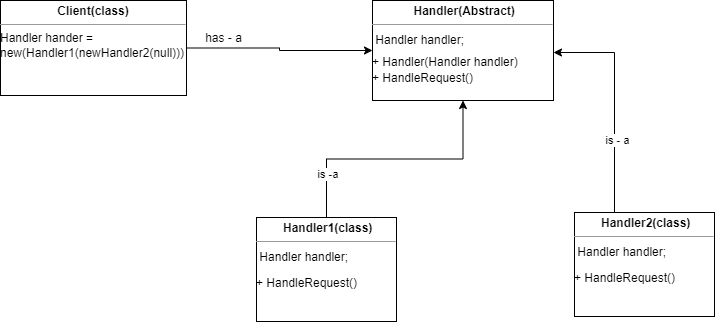

The diagram above was exported from draw.io. Its source (the exported page's mxGraphModel, read from the mxfile embedded in the PNG):
<mxGraphModel dx="864" dy="516" grid="0" gridSize="10" guides="1" tooltips="1" connect="1" arrows="1" fold="1" page="1" pageScale="1" pageWidth="850" pageHeight="1100" math="0" shadow="0">
  <root>
    <mxCell id="0" />
    <mxCell id="1" parent="0" />
    <mxCell id="D5VVMksX6avndWM0CqdB-3" value="" style="edgeStyle=orthogonalEdgeStyle;rounded=0;orthogonalLoop=1;jettySize=auto;html=1;" edge="1" parent="1" source="D5VVMksX6avndWM0CqdB-1" target="D5VVMksX6avndWM0CqdB-2">
      <mxGeometry relative="1" as="geometry" />
    </mxCell>
    <mxCell id="D5VVMksX6avndWM0CqdB-1" value="&lt;p style=&quot;margin:0px;margin-top:4px;text-align:center;&quot;&gt;&lt;b&gt;Client(class)&lt;/b&gt;&lt;/p&gt;&lt;hr size=&quot;1&quot;&gt;&lt;div style=&quot;height:2px;&quot;&gt;Handler hander = new(Handler1(newHandler2(null)))&lt;/div&gt;" style="verticalAlign=top;align=left;overflow=fill;fontSize=12;fontFamily=Helvetica;html=1;whiteSpace=wrap;" vertex="1" parent="1">
      <mxGeometry x="91" y="130" width="186" height="95" as="geometry" />
    </mxCell>
    <mxCell id="D5VVMksX6avndWM0CqdB-6" value="" style="edgeStyle=orthogonalEdgeStyle;rounded=0;orthogonalLoop=1;jettySize=auto;html=1;" edge="1" parent="1" source="D5VVMksX6avndWM0CqdB-5" target="D5VVMksX6avndWM0CqdB-2">
      <mxGeometry relative="1" as="geometry" />
    </mxCell>
    <mxCell id="D5VVMksX6avndWM0CqdB-11" value="is -a&amp;nbsp;" style="edgeLabel;html=1;align=center;verticalAlign=middle;resizable=0;points=[];" vertex="1" connectable="0" parent="D5VVMksX6avndWM0CqdB-6">
      <mxGeometry x="-0.6507" y="-2" relative="1" as="geometry">
        <mxPoint as="offset" />
      </mxGeometry>
    </mxCell>
    <mxCell id="D5VVMksX6avndWM0CqdB-5" value="&lt;p style=&quot;margin:0px;margin-top:4px;text-align:center;&quot;&gt;&lt;b&gt;&amp;nbsp;Handler1(class)&lt;/b&gt;&lt;/p&gt;&lt;hr size=&quot;1&quot;&gt;&lt;div style=&quot;height:2px;&quot;&gt;&lt;br&gt;&lt;/div&gt;&lt;div style=&quot;height:2px;&quot;&gt;&amp;nbsp;Handler handler;&lt;/div&gt;&lt;div style=&quot;height:2px;&quot;&gt;&lt;br&gt;&lt;/div&gt;&lt;div style=&quot;height:2px;&quot;&gt;&lt;br&gt;&lt;/div&gt;&lt;div style=&quot;height:2px;&quot;&gt;&lt;br&gt;&lt;/div&gt;&lt;div style=&quot;height:2px;&quot;&gt;&lt;br&gt;&lt;/div&gt;&lt;div style=&quot;height:2px;&quot;&gt;&lt;br&gt;&lt;/div&gt;&lt;div style=&quot;height:2px;&quot;&gt;&lt;br&gt;&lt;/div&gt;&lt;div style=&quot;height:2px;&quot;&gt;&lt;br&gt;&lt;/div&gt;&lt;div style=&quot;height:2px;&quot;&gt;&lt;br&gt;&lt;/div&gt;&lt;div style=&quot;height:2px;&quot;&gt;&lt;br&gt;&lt;/div&gt;&lt;div style=&quot;height:2px;&quot;&gt;&lt;br&gt;&lt;/div&gt;&lt;div style=&quot;height:2px;&quot;&gt;&lt;br&gt;&lt;/div&gt;&lt;div style=&quot;height:2px;&quot;&gt;&lt;br&gt;&lt;/div&gt;&lt;div style=&quot;height:2px;&quot;&gt;+&amp;nbsp;&lt;span style=&quot;background-color: initial;&quot;&gt;HandleRequest()&lt;/span&gt;&lt;/div&gt;" style="verticalAlign=top;align=left;overflow=fill;fontSize=12;fontFamily=Helvetica;html=1;whiteSpace=wrap;direction=west;" vertex="1" parent="1">
      <mxGeometry x="347" y="347" width="140" height="104" as="geometry" />
    </mxCell>
    <mxCell id="D5VVMksX6avndWM0CqdB-8" value="" style="edgeStyle=orthogonalEdgeStyle;rounded=0;orthogonalLoop=1;jettySize=auto;html=1;" edge="1" parent="1" source="D5VVMksX6avndWM0CqdB-7" target="D5VVMksX6avndWM0CqdB-2">
      <mxGeometry relative="1" as="geometry">
        <Array as="points">
          <mxPoint x="705" y="182" />
        </Array>
      </mxGeometry>
    </mxCell>
    <mxCell id="D5VVMksX6avndWM0CqdB-12" value="is - a" style="edgeLabel;html=1;align=center;verticalAlign=middle;resizable=0;points=[];" vertex="1" connectable="0" parent="D5VVMksX6avndWM0CqdB-8">
      <mxGeometry x="-0.3435" y="-2" relative="1" as="geometry">
        <mxPoint as="offset" />
      </mxGeometry>
    </mxCell>
    <mxCell id="D5VVMksX6avndWM0CqdB-2" value="&lt;p style=&quot;margin:0px;margin-top:4px;text-align:center;&quot;&gt;&lt;b&gt;&amp;nbsp;Handler(Abstract)&lt;/b&gt;&lt;/p&gt;&lt;hr size=&quot;1&quot;&gt;&lt;div style=&quot;height:2px;&quot;&gt;&lt;br&gt;&lt;/div&gt;&lt;div style=&quot;height:2px;&quot;&gt;&amp;nbsp;Handler handler;&lt;/div&gt;&lt;div style=&quot;height:2px;&quot;&gt;&lt;br&gt;&lt;/div&gt;&lt;div style=&quot;height:2px;&quot;&gt;&lt;br&gt;&lt;/div&gt;&lt;div style=&quot;height:2px;&quot;&gt;&lt;br&gt;&lt;/div&gt;&lt;div style=&quot;height:2px;&quot;&gt;&lt;br&gt;&lt;/div&gt;&lt;div style=&quot;height:2px;&quot;&gt;&lt;br&gt;&lt;/div&gt;&lt;div style=&quot;height:2px;&quot;&gt;&lt;br&gt;&lt;/div&gt;&lt;div style=&quot;height:2px;&quot;&gt;&lt;br&gt;&lt;/div&gt;&lt;div style=&quot;height:2px;&quot;&gt;&lt;br&gt;&lt;/div&gt;&lt;div style=&quot;height:2px;&quot;&gt;&lt;br&gt;&lt;/div&gt;&lt;div style=&quot;height:2px;&quot;&gt;&lt;br&gt;&lt;/div&gt;&lt;div style=&quot;height:2px;&quot;&gt;+ Handler(Handler handler)&lt;/div&gt;&lt;div style=&quot;height:2px;&quot;&gt;&lt;br&gt;&lt;/div&gt;&lt;div style=&quot;height:2px;&quot;&gt;&lt;br&gt;&lt;/div&gt;&lt;div style=&quot;height:2px;&quot;&gt;&lt;br&gt;&lt;/div&gt;&lt;div style=&quot;height:2px;&quot;&gt;&lt;br&gt;&lt;/div&gt;&lt;div style=&quot;height:2px;&quot;&gt;&lt;br&gt;&lt;/div&gt;&lt;div style=&quot;height:2px;&quot;&gt;&lt;br&gt;&lt;/div&gt;&lt;div style=&quot;height:2px;&quot;&gt;&lt;br&gt;&lt;/div&gt;&lt;div style=&quot;height:2px;&quot;&gt;+&amp;nbsp;&lt;span style=&quot;background-color: initial;&quot;&gt;HandleRequest()&lt;/span&gt;&lt;/div&gt;" style="verticalAlign=top;align=left;overflow=fill;fontSize=12;fontFamily=Helvetica;html=1;whiteSpace=wrap;" vertex="1" parent="1">
      <mxGeometry x="463" y="130" width="181" height="100" as="geometry" />
    </mxCell>
    <mxCell id="D5VVMksX6avndWM0CqdB-7" value="&lt;p style=&quot;margin:0px;margin-top:4px;text-align:center;&quot;&gt;&lt;b&gt;&amp;nbsp;Handler2(class)&lt;/b&gt;&lt;/p&gt;&lt;hr size=&quot;1&quot;&gt;&lt;div style=&quot;height:2px;&quot;&gt;&lt;br&gt;&lt;/div&gt;&lt;div style=&quot;height:2px;&quot;&gt;&amp;nbsp;Handler handler;&lt;/div&gt;&lt;div style=&quot;height:2px;&quot;&gt;&lt;br&gt;&lt;/div&gt;&lt;div style=&quot;height:2px;&quot;&gt;&lt;br&gt;&lt;/div&gt;&lt;div style=&quot;height:2px;&quot;&gt;&lt;br&gt;&lt;/div&gt;&lt;div style=&quot;height:2px;&quot;&gt;&lt;br&gt;&lt;/div&gt;&lt;div style=&quot;height:2px;&quot;&gt;&lt;br&gt;&lt;/div&gt;&lt;div style=&quot;height:2px;&quot;&gt;&lt;br&gt;&lt;/div&gt;&lt;div style=&quot;height:2px;&quot;&gt;&lt;br&gt;&lt;/div&gt;&lt;div style=&quot;height:2px;&quot;&gt;&lt;br&gt;&lt;/div&gt;&lt;div style=&quot;height:2px;&quot;&gt;&lt;br&gt;&lt;/div&gt;&lt;div style=&quot;height:2px;&quot;&gt;&lt;br&gt;&lt;/div&gt;&lt;div style=&quot;height:2px;&quot;&gt;&lt;br&gt;&lt;/div&gt;&lt;div style=&quot;height:2px;&quot;&gt;&lt;br&gt;&lt;/div&gt;&lt;div style=&quot;height:2px;&quot;&gt;+&amp;nbsp;&lt;span style=&quot;background-color: initial;&quot;&gt;HandleRequest()&lt;/span&gt;&lt;/div&gt;" style="verticalAlign=top;align=left;overflow=fill;fontSize=12;fontFamily=Helvetica;html=1;whiteSpace=wrap;" vertex="1" parent="1">
      <mxGeometry x="665" y="342" width="140" height="104" as="geometry" />
    </mxCell>
    <mxCell id="D5VVMksX6avndWM0CqdB-10" value="has - a" style="text;html=1;align=center;verticalAlign=middle;resizable=0;points=[];autosize=1;strokeColor=none;fillColor=none;" vertex="1" parent="1">
      <mxGeometry x="286" y="155" width="55" height="26" as="geometry" />
    </mxCell>
  </root>
</mxGraphModel>